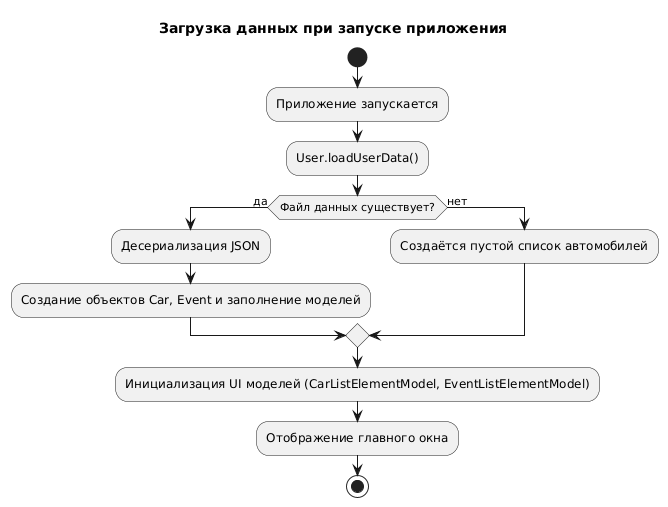

The diagram above was rendered by PlantUML. Its source (embedded in the PNG):
@startuml
title Загрузка данных при запуске приложения

start
:Приложение запускается;
:User.loadUserData();
if (Файл данных существует?) then (да)
    :Десериализация JSON;
    :Создание объектов Car, Event и заполнение моделей;
else (нет)
    :Создаётся пустой список автомобилей;
endif

:Инициализация UI моделей (CarListElementModel, EventListElementModel);
:Отображение главного окна;

stop
@enduml